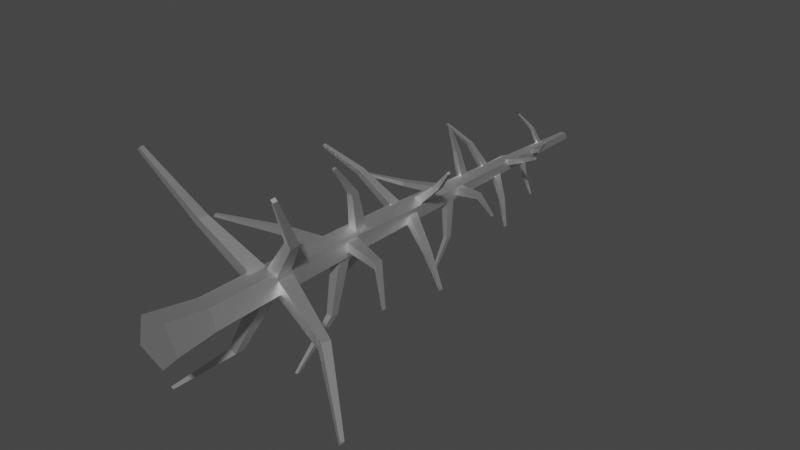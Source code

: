 # Source: deadSpruce1.blend  (saved by Blender 2.91.10; exported with 4.5.12 LTS)
import bpy
from mathutils import Matrix  # noqa: F401  (used for matrix-valued properties, if any)

bpy.ops.wm.read_factory_settings(use_empty=True)
scene = bpy.context.scene
scene.name = 'Scene'

# ---- collections
col_collection = bpy.data.collections.new('Collection'); scene.collection.children.link(col_collection)

# ---- materials (node trees are filled in below, after node groups)
mat_deadsprucetreetrunk = bpy.data.materials.new('DeadSpruceTreeTrunk')
mat_deadsprucetreetrunk.use_transparent_shadow = False
mat_deadsprucetreetrunk.roughness = 0.5528
mat_deadsprucetreetrunk.specular_intensity = 1.0
mat_deadsprucetreetrunk.metallic = 1.0

# ---- material node trees
mat_deadsprucetreetrunk.use_nodes = True; mat_deadsprucetreetrunk.node_tree.nodes.clear()
_N = mat_deadsprucetreetrunk.node_tree.nodes; _L = mat_deadsprucetreetrunk.node_tree.links
n0 = _N.new('ShaderNodeBsdfPrincipled'); n0.name = 'Principled BSDF'; n0.location = (10, 300)
n0.distribution = 'GGX'
n0.subsurface_method = 'BURLEY'
n0.inputs[1].default_value = 1.0
n0.inputs[2].default_value = 0.5528
n0.inputs[3].default_value = 1.45
n0.inputs[13].default_value = 1.0
n0.inputs[27].default_value = (0.0, 0.0, 0.0, 1.0)
n0.inputs[28].default_value = 1.0
n1 = _N.new('ShaderNodeOutputMaterial'); n1.name = 'Material Output'; n1.location = (300, 300)
n2 = _N.new('ShaderNodeNormalMap'); n2.name = 'Normal Map'; n2.location = (-300, -300)
n2.label = 'Normal/Map'
_L.new(n0.outputs[0], n1.inputs[0])
_L.new(n2.outputs[0], n0.inputs[5])
n1.is_active_output = True

# ---- world
world_world = bpy.data.worlds.new('World'); scene.world = world_world
world_world.use_nodes = True; world_world.node_tree.nodes.clear()
_N = world_world.node_tree.nodes; _L = world_world.node_tree.links
n0 = _N.new('ShaderNodeOutputWorld'); n0.name = 'World Output'; n0.location = (300, 300)
n1 = _N.new('ShaderNodeBackground'); n1.name = 'Background'; n1.location = (10, 300)
n1.inputs[0].default_value = (0.05088, 0.05088, 0.05088, 1.0)
_L.new(n1.outputs[0], n0.inputs[0])
n0.is_active_output = True
world_world.color = (0.05088, 0.05088, 0.05088)
world_world.use_sun_shadow = False
world_world.sun_shadow_jitter_overblur = 0.0

# ---- meshes
me_cylinder_003 = bpy.data.meshes.new('Cylinder.003')
me_cylinder_003.from_pydata([(0.6095, -0.04104, -0.1777), (0.4182, 1.078, -0.2114), (0.2953, -0.04104, 0.3142), (0.2523, 1.113, 0.1541), (0.01673, 3.327, -0.4068), (0.3889, 3.327, -0.196), (0.2467, 3.327, 0.145), (-0.2133, 3.327, 0.145), (-0.3554, 3.327, -0.196), (-0.1269, 6.656, -0.3312), (0.2523, 6.656, -0.2791), (0.3059, 6.656, 0.01809), (-0.04011, 6.656, 0.1497), (-0.3076, 6.656, -0.0662), (0.5304, 13.51, -0.1275), (0.4187, 13.51, -0.1958), (0.4815, 13.51, -0.0236), (0.3397, 13.51, -0.02772), (0.3009, 13.51, -0.1342), (-0.3235, 1.301, 0.09426), (-0.3646, -0.04628, 0.2692), (0.1065, -0.04104, -0.5626), (0.002476, 1.031, -0.4508), (-0.4135, 1.281, -0.2559), (-0.5309, -0.03792, -0.3209), (0.1534, 5.173, 0.888), (0.1606, 5.366, 0.9173), (-0.1469, 5.537, -0.1194), (-0.1349, 5.86, -0.07032), (0.3059, 5.173, 0.8653), (0.3131, 5.366, 0.8946), (0.1085, 5.537, -0.1575), (0.1206, 5.86, -0.1084), (0.626, 4.224, 1.688), (0.6292, 4.31, 1.701), (0.694, 4.224, 1.678), (0.6972, 4.31, 1.691), (0.0398, 9.068, 0.6189), (0.0398, 9.211, 0.641), (0.000867, 9.337, -0.1489), (0.000867, 9.578, -0.1118), (0.1552, 9.068, 0.6189), (0.1552, 9.211, 0.641), (0.1941, 9.337, -0.1489), (0.1941, 9.578, -0.1118), (0.2929, 8.546, 1.254), (0.2929, 8.61, 1.264), (0.3443, 8.546, 1.254), (0.3443, 8.61, 1.264), (0.877, 7.301, 0.5991), (0.9017, 7.467, 0.6158), (-0.00719, 7.612, 0.04414), (0.03416, 7.889, 0.07226), (0.9643, 7.301, 0.521), (0.989, 7.467, 0.5378), (0.1391, 7.612, -0.0866), (0.1804, 7.889, -0.05849), (1.547, 6.858, 1.113), (1.558, 6.932, 1.121), (1.585, 6.858, 1.078), (1.596, 6.932, 1.086), (1.008, 10.7, 0.2356), (1.029, 10.82, 0.2433), (0.2451, 10.93, -0.009567), (0.2814, 11.13, 0.003408), (1.048, 10.7, 0.1672), (1.069, 10.82, 0.1749), (0.3126, 10.93, -0.1241), (0.3489, 11.13, -0.1111), (1.602, 10.26, 0.4997), (1.611, 10.32, 0.5031), (1.62, 10.26, 0.4692), (1.629, 10.32, 0.4727), (0.151, 12.28, 0.2933), (0.1468, 12.36, 0.3058), (0.2765, 12.43, -0.1444), (0.2694, 12.57, -0.1234), (0.2161, 12.28, 0.3068), (0.2118, 12.36, 0.3193), (0.3855, 12.43, -0.1218), (0.3784, 12.57, -0.1009), (-0.1099, 12.05, 0.6227), (-0.1118, 12.09, 0.6283), (-0.08089, 12.05, 0.6287), (-0.08279, 12.09, 0.6343), (-1.228, 4.418, -0.02341), (-1.266, 4.611, -0.0178), (0.06426, 4.781, -0.2576), (0.001269, 5.104, -0.2482), (-1.199, 4.418, 0.0955), (-1.236, 4.611, 0.1011), (0.1131, 4.781, -0.0584), (0.0501, 5.104, -0.04901), (-2.254, 3.468, 0.345), (-2.27, 3.554, 0.3475), (-2.241, 3.468, 0.398), (-2.257, 3.554, 0.4005), (-0.8827, 8.312, -0.112), (-0.9112, 8.455, -0.112), (0.1021, 8.582, -0.1423), (0.05444, 8.822, -0.1423), (-0.8827, 8.312, -0.02206), (-0.9112, 8.455, -0.02206), (0.1021, 8.582, 0.008296), (0.05444, 8.822, 0.008296), (-1.697, 7.791, 0.08536), (-1.71, 7.854, 0.08536), (-1.697, 7.791, 0.1254), (-1.71, 7.854, 0.1254), (-0.792, 6.546, 0.6413), (-0.8135, 6.711, 0.6606), (-0.0802, 6.856, -0.048), (-0.1163, 7.133, -0.01576), (-0.6919, 6.546, 0.7094), (-0.7134, 6.711, 0.7287), (0.0875, 6.856, 0.06605), (0.05144, 7.133, 0.09829), (-1.451, 6.103, 1.163), (-1.461, 6.176, 1.172), (-1.407, 6.103, 1.194), (-1.416, 6.176, 1.202), (-0.1771, 9.944, 0.4724), (-0.187, 10.06, 0.4893), (0.1373, 10.17, -0.122), (0.1207, 10.37, -0.09372), (-0.08939, 9.944, 0.5038), (-0.09932, 10.06, 0.5207), (0.2842, 10.17, -0.06934), (0.2676, 10.37, -0.0411), (-0.5159, 9.507, 0.9357), (-0.5203, 9.561, 0.9432), (-0.4768, 9.507, 0.9497), (-0.4812, 9.561, 0.9572), (-0.1973, 11.52, -0.2338), (-0.2133, 11.6, -0.2371), (0.3641, 11.68, -0.136), (0.3373, 11.82, -0.1415), (-0.2145, 11.52, -0.183), (-0.2306, 11.6, -0.1864), (0.3352, 11.68, -0.05097), (0.3083, 11.82, -0.05653), (-0.6198, 11.29, -0.4372), (-0.627, 11.33, -0.4387), (-0.6275, 11.29, -0.4146), (-0.6346, 11.33, -0.4161), (0.9213, 2.526, 0.9898), (0.9521, 2.771, 1.019), (-0.1974, 2.987, 0.006696), (-0.1458, 3.398, 0.05585), (1.074, 2.526, 0.8924), (1.105, 2.771, 0.9217), (0.05832, 2.987, -0.1565), (0.1099, 3.398, -0.1074), (1.421, 1.758, 2.052), (1.435, 1.867, 2.065), (1.489, 1.758, 2.008), (1.503, 1.867, 2.021), (-1.507, 2.359, 0.7319), (-1.526, 2.609, 0.7489), (-0.2157, 2.595, -0.1467), (-0.2473, 3.014, -0.1181), (-1.383, 2.353, 0.8513), (-1.402, 2.603, 0.8684), (-0.007546, 2.584, 0.05338), (-0.03924, 3.003, 0.0819), (-2.293, 1.7, 2.039), (-2.301, 1.812, 2.047), (-2.238, 1.697, 2.092), (-2.246, 1.809, 2.1), (0.3049, 4.418, -1.207), (0.3077, 4.611, -1.237), (0.2618, 4.781, -0.1735), (0.2664, 5.104, -0.2234), (0.15, 4.418, -1.216), (0.1528, 4.611, -1.246), (0.002408, 4.781, -0.1881), (0.007021, 5.104, -0.2379), (0.1128, 3.468, -2.075), (0.1141, 3.554, -2.088), (0.04384, 3.468, -2.079), (0.04507, 3.554, -2.092), (0.4926, 8.312, -0.8605), (0.4999, 8.455, -0.8819), (0.2762, 8.582, -0.1109), (0.2885, 8.822, -0.1468), (0.3811, 8.312, -0.8837), (0.3885, 8.455, -0.9051), (0.08954, 8.582, -0.1497), (0.1018, 8.822, -0.1856), (0.458, 7.791, -1.525), (0.4613, 7.854, -1.534), (0.4084, 7.791, -1.535), (0.4117, 7.854, -1.545), (-0.6532, 6.546, -0.8907), (-0.6715, 6.711, -0.9119), (0.01753, 6.856, -0.1767), (-0.01312, 7.133, -0.2122), (-0.7634, 6.546, -0.8328), (-0.7817, 6.711, -0.854), (-0.1671, 6.856, -0.07983), (-0.1977, 7.133, -0.1153), (-1.13, 6.103, -1.522), (-1.138, 6.176, -1.531), (-1.179, 6.103, -1.496), (-1.187, 6.176, -1.506), (-0.4627, 9.944, -0.545), (-0.481, 10.06, -0.5568), (0.1928, 10.17, -0.1549), (0.1621, 10.37, -0.1747), (-0.5243, 9.944, -0.487), (-0.5426, 10.06, -0.4989), (0.08971, 10.17, -0.05779), (0.059, 10.37, -0.07761), (-0.9495, 9.507, -0.9197), (-0.9576, 9.561, -0.925), (-0.9769, 9.507, -0.8939), (-0.9851, 9.561, -0.8991), (0.537, 11.52, -0.4312), (0.5452, 11.6, -0.4424), (0.2709, 11.68, -0.03354), (0.2848, 11.82, -0.05235), (0.4786, 11.52, -0.4573), (0.4868, 11.6, -0.4685), (0.1731, 11.68, -0.07725), (0.1869, 11.82, -0.09606), (0.898, 11.29, -0.697), (0.9017, 11.33, -0.702), (0.872, 11.29, -0.7086), (0.8757, 11.33, -0.7136), (-0.5829, 2.359, -1.463), (-0.5991, 2.609, -1.482), (0.1729, 2.595, -0.2641), (0.1457, 3.014, -0.2953), (-0.763, 2.353, -1.4), (-0.7792, 2.603, -1.419), (-0.1287, 2.584, -0.1589), (-0.1559, 3.003, -0.1901), (-2.0, 1.7, -2.393), (-2.007, 1.812, -2.401), (-2.08, 1.697, -2.365), (-2.087, 1.809, -2.373), (1.378, 4.647, 0.05589), (1.424, 4.837, 0.05804), (0.06828, 5.095, 0.0223), (0.1448, 5.414, 0.0259), (1.39, 4.646, -0.06486), (1.435, 4.836, -0.06271), (0.08696, 5.094, -0.1799), (0.1635, 5.412, -0.1763), (2.453, 3.627, -0.09386), (2.473, 3.712, -0.0929), (2.458, 3.627, -0.1476), (2.478, 3.711, -0.1467), (1.143, 8.559, 0.1209), (1.176, 8.701, 0.1267), (0.1929, 8.891, -0.04776), (0.2482, 9.128, -0.03818), (1.172, 8.557, 0.03404), (1.205, 8.699, 0.03976), (0.2426, 8.887, -0.1933), (0.298, 9.124, -0.1837), (1.973, 7.984, 0.094), (1.988, 8.047, 0.09654), (1.987, 7.983, 0.05529), (2.001, 8.046, 0.05784), (1.072, 6.784, -0.5182), (1.102, 6.947, -0.5367), (0.1635, 7.163, -0.004095), (0.2149, 7.436, -0.03497), (0.9975, 6.781, -0.6041), (1.028, 6.944, -0.6225), (0.03912, 7.157, -0.1479), (0.09057, 7.43, -0.1788), (1.871, 6.287, -0.878), (1.885, 6.36, -0.8863), (1.838, 6.286, -0.9163), (1.852, 6.358, -0.9245), (0.7412, 10.2, -0.5048), (0.7586, 10.32, -0.5223), (0.2454, 10.48, -0.0005455), (0.2744, 10.68, -0.02988), (0.6669, 10.2, -0.5528), (0.6842, 10.32, -0.5703), (0.1208, 10.48, -0.0809), (0.1498, 10.68, -0.1102), (1.214, 9.726, -0.8719), (1.221, 9.779, -0.8797), (1.18, 9.726, -0.8933), (1.188, 9.779, -0.9011), (0.711, 11.81, 0.09157), (0.7287, 11.89, 0.098), (0.2078, 12.0, -0.1158), (0.2374, 12.14, -0.1051), (0.7445, 11.81, 0.04602), (0.7621, 11.89, 0.05245), (0.2638, 12.0, -0.1921), (0.2934, 12.13, -0.1814), (1.043, 11.56, 0.3731), (1.051, 11.6, 0.3759), (1.058, 11.56, 0.3528), (1.066, 11.6, 0.3556), (1.79, 2.554, -0.5536), (1.823, 2.802, -0.5699), (0.2621, 2.899, 0.03135), (0.3165, 3.315, 0.004086), (1.709, 2.546, -0.6939), (1.742, 2.794, -0.7102), (0.1268, 2.887, -0.2036), (0.1812, 3.303, -0.2309), (2.958, 1.785, -1.648), (2.972, 1.895, -1.655), (2.922, 1.781, -1.711), (2.936, 1.892, -1.718)], [], [(21, 22, 1, 0), (2, 3, 19, 20), (19, 3, 6, 7), (21, 0, 2, 20, 24), (4, 8, 13, 9), (23, 19, 7, 8), (3, 1, 5, 6), (22, 23, 8, 4), (1, 22, 4, 5), (13, 12, 17, 18), (7, 6, 11, 12), (5, 4, 9, 10), (8, 7, 12, 13), (6, 5, 10, 11), (14, 15, 18, 17, 16), (11, 10, 14, 16), (9, 13, 18, 15), (12, 11, 16, 17), (10, 9, 15, 14), (0, 1, 3, 2), (19, 23, 24, 20), (22, 21, 24, 23), (25, 26, 28, 27), (27, 28, 32, 31), (31, 32, 30, 29), (30, 26, 34, 36), (27, 31, 29, 25), (32, 28, 26, 30), (35, 36, 34, 33), (29, 30, 36, 35), (26, 25, 33, 34), (25, 29, 35, 33), (37, 38, 40, 39), (39, 40, 44, 43), (43, 44, 42, 41), (42, 38, 46, 48), (39, 43, 41, 37), (44, 40, 38, 42), (47, 48, 46, 45), (41, 42, 48, 47), (38, 37, 45, 46), (37, 41, 47, 45), (49, 50, 52, 51), (51, 52, 56, 55), (55, 56, 54, 53), (54, 50, 58, 60), (51, 55, 53, 49), (56, 52, 50, 54), (59, 60, 58, 57), (53, 54, 60, 59), (50, 49, 57, 58), (49, 53, 59, 57), (61, 62, 64, 63), (63, 64, 68, 67), (67, 68, 66, 65), (66, 62, 70, 72), (63, 67, 65, 61), (68, 64, 62, 66), (71, 72, 70, 69), (65, 66, 72, 71), (62, 61, 69, 70), (61, 65, 71, 69), (73, 74, 76, 75), (75, 76, 80, 79), (79, 80, 78, 77), (78, 74, 82, 84), (75, 79, 77, 73), (80, 76, 74, 78), (83, 84, 82, 81), (77, 78, 84, 83), (74, 73, 81, 82), (73, 77, 83, 81), (85, 86, 88, 87), (87, 88, 92, 91), (91, 92, 90, 89), (90, 86, 94, 96), (87, 91, 89, 85), (92, 88, 86, 90), (95, 96, 94, 93), (89, 90, 96, 95), (86, 85, 93, 94), (85, 89, 95, 93), (97, 98, 100, 99), (99, 100, 104, 103), (103, 104, 102, 101), (102, 98, 106, 108), (99, 103, 101, 97), (104, 100, 98, 102), (107, 108, 106, 105), (101, 102, 108, 107), (98, 97, 105, 106), (97, 101, 107, 105), (109, 110, 112, 111), (111, 112, 116, 115), (115, 116, 114, 113), (114, 110, 118, 120), (111, 115, 113, 109), (116, 112, 110, 114), (119, 120, 118, 117), (113, 114, 120, 119), (110, 109, 117, 118), (109, 113, 119, 117), (121, 122, 124, 123), (123, 124, 128, 127), (127, 128, 126, 125), (126, 122, 130, 132), (123, 127, 125, 121), (128, 124, 122, 126), (131, 132, 130, 129), (125, 126, 132, 131), (122, 121, 129, 130), (121, 125, 131, 129), (133, 134, 136, 135), (135, 136, 140, 139), (139, 140, 138, 137), (138, 134, 142, 144), (135, 139, 137, 133), (140, 136, 134, 138), (143, 144, 142, 141), (137, 138, 144, 143), (134, 133, 141, 142), (133, 137, 143, 141), (145, 146, 148, 147), (147, 148, 152, 151), (151, 152, 150, 149), (150, 146, 154, 156), (147, 151, 149, 145), (152, 148, 146, 150), (155, 156, 154, 153), (149, 150, 156, 155), (146, 145, 153, 154), (145, 149, 155, 153), (157, 158, 160, 159), (159, 160, 164, 163), (163, 164, 162, 161), (162, 158, 166, 168), (159, 163, 161, 157), (164, 160, 158, 162), (167, 168, 166, 165), (161, 162, 168, 167), (158, 157, 165, 166), (157, 161, 167, 165), (169, 170, 172, 171), (171, 172, 176, 175), (175, 176, 174, 173), (174, 170, 178, 180), (171, 175, 173, 169), (176, 172, 170, 174), (179, 180, 178, 177), (173, 174, 180, 179), (170, 169, 177, 178), (169, 173, 179, 177), (181, 182, 184, 183), (183, 184, 188, 187), (187, 188, 186, 185), (186, 182, 190, 192), (183, 187, 185, 181), (188, 184, 182, 186), (191, 192, 190, 189), (185, 186, 192, 191), (182, 181, 189, 190), (181, 185, 191, 189), (193, 194, 196, 195), (195, 196, 200, 199), (199, 200, 198, 197), (198, 194, 202, 204), (195, 199, 197, 193), (200, 196, 194, 198), (203, 204, 202, 201), (197, 198, 204, 203), (194, 193, 201, 202), (193, 197, 203, 201), (205, 206, 208, 207), (207, 208, 212, 211), (211, 212, 210, 209), (210, 206, 214, 216), (207, 211, 209, 205), (212, 208, 206, 210), (215, 216, 214, 213), (209, 210, 216, 215), (206, 205, 213, 214), (205, 209, 215, 213), (217, 218, 220, 219), (219, 220, 224, 223), (223, 224, 222, 221), (222, 218, 226, 228), (219, 223, 221, 217), (224, 220, 218, 222), (227, 228, 226, 225), (221, 222, 228, 227), (218, 217, 225, 226), (217, 221, 227, 225), (229, 230, 232, 231), (231, 232, 236, 235), (235, 236, 234, 233), (234, 230, 238, 240), (231, 235, 233, 229), (236, 232, 230, 234), (239, 240, 238, 237), (233, 234, 240, 239), (230, 229, 237, 238), (229, 233, 239, 237), (241, 242, 244, 243), (243, 244, 248, 247), (247, 248, 246, 245), (246, 242, 250, 252), (243, 247, 245, 241), (248, 244, 242, 246), (251, 252, 250, 249), (245, 246, 252, 251), (242, 241, 249, 250), (241, 245, 251, 249), (253, 254, 256, 255), (255, 256, 260, 259), (259, 260, 258, 257), (258, 254, 262, 264), (255, 259, 257, 253), (260, 256, 254, 258), (263, 264, 262, 261), (257, 258, 264, 263), (254, 253, 261, 262), (253, 257, 263, 261), (265, 266, 268, 267), (267, 268, 272, 271), (271, 272, 270, 269), (270, 266, 274, 276), (267, 271, 269, 265), (272, 268, 266, 270), (275, 276, 274, 273), (269, 270, 276, 275), (266, 265, 273, 274), (265, 269, 275, 273), (277, 278, 280, 279), (279, 280, 284, 283), (283, 284, 282, 281), (282, 278, 286, 288), (279, 283, 281, 277), (284, 280, 278, 282), (287, 288, 286, 285), (281, 282, 288, 287), (278, 277, 285, 286), (277, 281, 287, 285), (289, 290, 292, 291), (291, 292, 296, 295), (295, 296, 294, 293), (294, 290, 298, 300), (291, 295, 293, 289), (296, 292, 290, 294), (299, 300, 298, 297), (293, 294, 300, 299), (290, 289, 297, 298), (289, 293, 299, 297), (301, 302, 304, 303), (303, 304, 308, 307), (307, 308, 306, 305), (306, 302, 310, 312), (303, 307, 305, 301), (308, 304, 302, 306), (311, 312, 310, 309), (305, 306, 312, 311), (302, 301, 309, 310), (301, 305, 311, 309)])
me_cylinder_003.polygons.foreach_set('use_smooth', [True] * 262)
_k = set([(0, 1), (0, 2), (0, 21), (1, 3), (1, 5), (1, 22), (2, 3), (2, 20), (3, 6), (3, 19), (4, 5), (4, 8), (4, 9), (4, 22), (5, 6), (5, 10), (6, 7), (6, 11), (7, 8), (7, 12), (7, 19), (8, 13), (8, 23), (9, 10), (9, 13), (9, 15), (10, 11), (10, 14), (11, 12), (11, 16), (12, 13), (12, 17), (13, 18), (14, 15), (14, 16), (15, 18), (16, 17), (17, 18), (19, 20), (19, 23), (20, 24), (21, 22), (21, 24), (22, 23), (23, 24), (25, 26), (25, 27), (25, 29), (25, 33), (26, 28), (26, 30), (26, 34), (27, 28), (27, 31), (28, 32), (29, 30), (29, 31), (29, 35), (30, 32), (30, 36), (31, 32), (33, 34), (33, 35), (34, 36), (35, 36), (37, 38), (37, 39), (37, 41), (37, 45), (38, 40), (38, 42), (38, 46), (39, 40), (39, 43), (40, 44), (41, 42), (41, 43), (41, 47), (42, 44), (42, 48), (43, 44), (45, 46), (45, 47), (46, 48), (47, 48), (49, 50), (49, 51), (49, 53), (49, 57), (50, 52), (50, 54), (50, 58), (51, 52), (51, 55), (52, 56), (53, 54), (53, 55), (53, 59), (54, 56), (54, 60), (55, 56), (57, 58), (57, 59), (58, 60), (59, 60), (61, 62), (61, 63), (61, 65), (61, 69), (62, 64), (62, 66), (62, 70), (63, 64), (63, 67), (64, 68), (65, 66), (65, 67), (65, 71), (66, 68), (66, 72), (67, 68), (69, 70), (69, 71), (70, 72), (71, 72), (73, 74), (73, 75), (73, 77), (73, 81), (74, 76), (74, 78), (74, 82), (75, 76), (75, 79), (76, 80), (77, 78), (77, 79), (77, 83), (78, 80), (78, 84), (79, 80), (81, 82), (81, 83), (82, 84), (83, 84), (85, 86), (85, 87), (85, 89), (85, 93), (86, 88), (86, 90), (86, 94), (87, 88), (87, 91), (88, 92), (89, 90), (89, 91), (89, 95), (90, 92), (90, 96), (91, 92), (93, 94), (93, 95), (94, 96), (95, 96), (97, 98), (97, 99), (97, 101), (97, 105), (98, 100), (98, 102), (98, 106), (99, 100), (99, 103), (100, 104), (101, 102), (101, 103), (101, 107), (102, 104), (102, 108), (103, 104), (105, 106), (105, 107), (106, 108), (107, 108), (109, 110), (109, 111), (109, 113), (109, 117), (110, 112), (110, 114), (110, 118), (111, 112), (111, 115), (112, 116), (113, 114), (113, 115), (113, 119), (114, 116), (114, 120), (115, 116), (117, 118), (117, 119), (118, 120), (119, 120), (121, 122), (121, 123), (121, 125), (121, 129), (122, 124), (122, 126), (122, 130), (123, 124), (123, 127), (124, 128), (125, 126), (125, 127), (125, 131), (126, 128), (126, 132), (127, 128), (129, 130), (129, 131), (130, 132), (131, 132), (133, 134), (133, 135), (133, 137), (133, 141), (134, 136), (134, 138), (134, 142), (135, 136), (135, 139), (136, 140), (137, 138), (137, 139), (137, 143), (138, 140), (138, 144), (139, 140), (141, 142), (141, 143), (142, 144), (143, 144), (145, 146), (145, 147), (145, 149), (145, 153), (146, 148), (146, 150), (146, 154), (147, 148), (147, 151), (148, 152), (149, 150), (149, 151), (149, 155), (150, 152), (150, 156), (151, 152), (153, 154), (153, 155), (154, 156), (155, 156), (157, 158), (157, 159), (157, 161), (157, 165), (158, 160), (158, 162), (158, 166), (159, 160), (159, 163), (160, 164), (161, 162), (161, 163), (161, 167), (162, 164), (162, 168), (163, 164), (165, 166), (165, 167), (166, 168), (167, 168), (169, 170), (169, 171), (169, 173), (169, 177), (170, 172), (170, 174), (170, 178), (171, 172), (171, 175), (172, 176), (173, 174), (173, 175), (173, 179), (174, 176), (174, 180), (175, 176), (177, 178), (177, 179), (178, 180), (179, 180), (181, 182), (181, 183), (181, 185), (181, 189), (182, 184), (182, 186), (182, 190), (183, 184), (183, 187), (184, 188), (185, 186), (185, 187), (185, 191), (186, 188), (186, 192), (187, 188), (189, 190), (189, 191), (190, 192), (191, 192), (193, 194), (193, 195), (193, 197), (193, 201), (194, 196), (194, 198), (194, 202), (195, 196), (195, 199), (196, 200), (197, 198), (197, 199), (197, 203), (198, 200), (198, 204), (199, 200), (201, 202), (201, 203), (202, 204), (203, 204), (205, 206), (205, 207), (205, 209), (205, 213), (206, 208), (206, 210), (206, 214), (207, 208), (207, 211), (208, 212), (209, 210), (209, 211), (209, 215), (210, 212), (210, 216), (211, 212), (213, 214), (213, 215), (214, 216), (215, 216), (217, 218), (217, 219), (217, 221), (217, 225), (218, 220), (218, 222), (218, 226), (219, 220), (219, 223), (220, 224), (221, 222), (221, 223), (221, 227), (222, 224), (222, 228), (223, 224), (225, 226), (225, 227), (226, 228), (227, 228), (229, 230), (229, 231), (229, 233), (229, 237), (230, 232), (230, 234), (230, 238), (231, 232), (231, 235), (232, 236), (233, 234), (233, 235), (233, 239), (234, 236), (234, 240), (235, 236), (237, 238), (237, 239), (238, 240), (239, 240), (241, 242), (241, 243), (241, 245), (241, 249), (242, 244), (242, 246), (242, 250), (243, 244), (243, 247), (244, 248), (245, 246), (245, 247), (245, 251), (246, 248), (246, 252), (247, 248), (249, 250), (249, 251), (250, 252), (251, 252), (253, 254), (253, 255), (253, 257), (253, 261), (254, 256), (254, 258), (254, 262), (255, 256), (255, 259), (256, 260), (257, 258), (257, 259), (257, 263), (258, 260), (258, 264), (259, 260), (261, 262), (261, 263), (262, 264), (263, 264), (265, 266), (265, 267), (265, 269), (265, 273), (266, 268), (266, 270), (266, 274), (267, 268), (267, 271), (268, 272), (269, 270), (269, 271), (269, 275), (270, 272), (270, 276), (271, 272), (273, 274), (273, 275), (274, 276), (275, 276), (277, 278), (277, 279), (277, 281), (277, 285), (278, 280), (278, 282), (278, 286), (279, 280), (279, 283), (280, 284), (281, 282), (281, 283), (281, 287), (282, 284), (282, 288), (283, 284), (285, 286), (285, 287), (286, 288), (287, 288), (289, 290), (289, 291), (289, 293), (289, 297), (290, 292), (290, 294), (290, 298), (291, 292), (291, 295), (292, 296), (293, 294), (293, 295), (293, 299), (294, 296), (294, 300), (295, 296), (297, 298), (297, 299), (298, 300), (299, 300), (301, 302), (301, 303), (301, 305), (301, 309), (302, 304), (302, 306), (302, 310), (303, 304), (303, 307), (304, 308), (305, 306), (305, 307), (305, 311), (306, 308), (306, 312), (307, 308), (309, 310), (309, 311), (310, 312), (311, 312)])
me_cylinder_003.attributes.new('sharp_edge', 'BOOLEAN', 'EDGE').data.foreach_set('value', [ (min(e.vertices), max(e.vertices)) in _k for e in me_cylinder_003.edges])
me_cylinder_003.materials.append(mat_deadsprucetreetrunk)
me_cylinder_003.use_remesh_fix_poles = True
me_cylinder_003.use_remesh_preserve_attributes = False
me_cylinder_003.use_mirror_vertex_groups = False
me_cylinder_003.update()
me_cylinder_003.normals_split_custom_set([tuple(v) for v in zip(*[iter([0.5554, 0.1043, -0.825, 0.5554, 0.1043, -0.825, 0.5554, 0.1043, -0.825, 0.5554, 0.1043, -0.825, -0.06427, 0.1324, 0.9891, -0.06427, 0.1324, 0.9891, -0.06427, 0.1324, 0.9891, -0.06427, 0.1324, 0.9891, -0.05913, -0.008366, 0.9982, -0.05913, -0.008366, 0.9982, -0.05913, -0.008366, 0.9982, -0.05913, -0.008366, 0.9982, 0.0005449, -1.0, -0.004285, 0.0005449, -1.0, -0.004285, 0.0005449, -1.0, -0.004285, 0.0005449, -1.0, -0.004285, 0.0005449, -1.0, -0.004285, -0.6523, 0.014, -0.7579, -0.6523, 0.014, -0.7579, -0.6523, 0.014, -0.7579, -0.6523, 0.014, -0.7579, -0.9478, 0.03056, 0.3175, -0.9478, 0.03056, 0.3175, -0.9478, 0.03056, 0.3175, -0.9478, 0.03056, 0.3175, 0.9168, 0.006619, 0.3994, 0.9168, 0.006619, 0.3994, 0.9168, 0.006619, 0.3994, 0.9168, 0.006619, 0.3994, -0.4502, 0.02885, -0.8924, -0.4502, 0.02885, -0.8924, -0.4502, 0.02885, -0.8924, -0.4502, 0.02885, -0.8924, 0.4955, 0.01298, -0.8685, 0.4955, 0.01298, -0.8685, 0.4955, 0.01298, -0.8685, 0.4955, 0.01298, -0.8685, -0.7234, 0.06444, 0.6874, -0.7234, 0.06444, 0.6874, -0.7234, 0.06444, 0.6874, -0.7234, 0.06444, 0.6874, 0.1611, 0.0125, 0.9869, 0.1611, 0.0125, 0.9869, 0.1611, 0.0125, 0.9869, 0.1611, 0.0125, 0.9869, 0.3302, 0.01283, -0.9438, 0.3302, 0.01283, -0.9438, 0.3302, 0.01283, -0.9438, 0.3302, 0.01283, -0.9438, -0.8055, 0.01477, 0.5924, -0.8055, 0.01477, 0.5924, -0.8055, 0.01477, 0.5924, -0.8055, 0.01477, 0.5924, 0.9904, 0.01584, 0.1374, 0.9904, 0.01584, 0.1374, 0.9904, 0.01584, 0.1374, 0.9904, 0.01584, 0.1374, 0.0, 1.0, -4.412e-06, 0.0, 1.0, -4.412e-06, 0.0, 1.0, -4.412e-06, 0.0, 1.0, -4.412e-06, 0.0, 1.0, -4.412e-06, 0.9994, -0.03297, -0.01188, 0.9994, -0.03297, -0.01188, 0.9994, -0.03297, -0.01188, 0.9994, -0.03297, -0.01188, -0.7366, 0.06531, -0.6732, -0.7366, 0.06531, -0.6732, -0.7366, 0.06531, -0.6732, -0.7366, 0.06531, -0.6732, 0.2528, 0.005219, 0.9675, 0.2528, 0.005219, 0.9675, 0.2528, 0.005219, 0.9675, 0.2528, 0.005219, 0.9675, 0.2383, 0.006019, -0.9712, 0.2383, 0.006019, -0.9712, 0.2383, 0.006019, -0.9712, 0.2383, 0.006019, -0.9712, 0.8674, 0.1303, 0.4803, 0.8674, 0.1303, 0.4803, 0.8674, 0.1303, 0.4803, 0.8674, 0.1303, 0.4803, -0.9628, 0.06799, 0.2616, -0.9628, 0.06799, 0.2616, -0.9628, 0.06799, 0.2616, -0.9628, 0.06799, 0.2616, -0.3674, 0.07061, -0.9274, -0.3674, 0.07061, -0.9274, -0.3674, 0.07061, -0.9274, -0.3674, 0.07061, -0.9274, -0.959, -0.007313, 0.2833, -0.959, -0.007313, 0.2833, -0.959, -0.007313, 0.2833, -0.959, -0.007313, 0.2833, -0.1456, 0.1539, -0.9773, -0.1456, 0.1539, -0.9773, -0.1456, 0.1539, -0.9773, -0.1456, 0.1539, -0.9773, 0.9814, -0.007377, -0.192, 0.9814, -0.007377, -0.192, 0.9814, -0.007377, -0.192, 0.9814, -0.007377, -0.192, 0.1152, 0.6241, 0.7728, 0.1152, 0.6241, 0.7728, 0.1152, 0.6241, 0.7728, 0.1152, 0.6241, 0.7728, -0.04857, -0.9441, -0.3259, -0.04857, -0.9441, -0.3259, -0.04857, -0.9441, -0.3259, -0.04857, -0.9441, -0.3259, 0.06417, 0.9002, 0.4306, 0.06417, 0.9002, 0.4306, 0.06417, 0.9002, 0.4306, 0.06417, 0.9002, 0.4306, 0.1456, -0.1539, 0.9773, 0.1456, -0.1539, 0.9773, 0.1456, -0.1539, 0.9773, 0.1456, -0.1539, 0.9773, 0.9141, 0.02741, -0.4046, 0.9141, 0.02741, -0.4046, 0.9141, 0.02741, -0.4046, 0.9141, 0.02741, -0.4046, -0.8799, -0.03916, 0.4735, -0.8799, -0.03916, 0.4735, -0.8799, -0.03916, 0.4735, -0.8799, -0.03916, 0.4735, -0.1092, -0.6716, -0.7328, -0.1092, -0.6716, -0.7328, -0.1092, -0.6716, -0.7328, -0.1092, -0.6716, -0.7328, -0.9988, -0.007428, 0.04804, -0.9988, -0.007428, 0.04804, -0.9988, -0.007428, 0.04804, -0.9988, -0.007428, 0.04804, 0.0, 0.1528, -0.9883, 0.0, 0.1528, -0.9883, 0.0, 0.1528, -0.9883, 0.0, 0.1528, -0.9883, 0.9988, -0.007428, 0.04804, 0.9988, -0.007428, 0.04804, 0.9988, -0.007428, 0.04804, 0.9988, -0.007428, 0.04804, 0.0, 0.7196, 0.6944, 0.0, 0.7196, 0.6944, 0.0, 0.7196, 0.6944, 0.0, 0.7196, 0.6944, 0.0, -0.9434, -0.3316, 0.0, -0.9434, -0.3316, 0.0, -0.9434, -0.3316, 0.0, -0.9434, -0.3316, 0.0, 0.899, 0.4378, 0.0, 0.899, 0.4378, 0.0, 0.899, 0.4378, 0.0, 0.899, 0.4378, 0.0, -0.1528, 0.9883, 0.0, -0.1528, 0.9883, 0.0, -0.1528, 0.9883, 0.0, -0.1528, 0.9883, 0.966, 0.03949, -0.2554, 0.966, 0.03949, -0.2554, 0.966, 0.03949, -0.2554, 0.966, 0.03949, -0.2554, -0.9415, -0.05151, 0.3331, -0.9415, -0.05151, 0.3331, -0.9415, -0.05151, 0.3331, -0.9415, -0.05151, 0.3331, 0.0, -0.7729, -0.6345, 0.0, -0.7729, -0.6345, 0.0, -0.7729, -0.6345, 0.0, -0.7729, -0.6345, -0.5332, -0.006302, 0.846, -0.5332, -0.006302, 0.846, -0.5332, -0.006302, 0.846, -0.5332, -0.006302, 0.846, -0.6564, 0.1728, -0.7344, -0.6564, 0.1728, -0.7344, -0.6564, 0.1728, -0.7344, -0.6564, 0.1728, -0.7344, 0.5913, -0.006414, -0.8064, 0.5913, -0.006414, -0.8064, 0.5913, -0.006414, -0.8064, 0.5913, -0.006414, -0.8064, 0.366, 0.8356, 0.4095, 0.366, 0.8356, 0.4095, 0.366, 0.8356, 0.4095, 0.366, 0.8356, 0.4095, -0.1972, -0.9552, -0.2207, -0.1972, -0.9552, -0.2207, -0.1972, -0.9552, -0.2207, -0.1972, -0.9552, -0.2207, 0.2629, 0.9189, 0.2942, 0.2629, 0.9189, 0.2942, 0.2629, 0.9189, 0.2942, 0.2629, 0.9189, 0.2942, 0.6564, -0.1728, 0.7344, 0.6564, -0.1728, 0.7344, 0.6564, -0.1728, 0.7344, 0.6564, -0.1728, 0.7344, 0.6589, -0.02206, -0.7519, 0.6589, -0.02206, -0.7519, 0.6589, -0.02206, -0.7519, 0.6589, -0.02206, -0.7519, -0.605, 0.009492, 0.7962, -0.605, 0.009492, 0.7962, -0.605, 0.009492, 0.7962, -0.605, 0.009492, 0.7962, -0.314, -0.8821, -0.3513, -0.314, -0.8821, -0.3513, -0.314, -0.8821, -0.3513, -0.314, -0.8821, -0.3513, -0.3077, -0.005969, 0.9515, -0.3077, -0.005969, 0.9515, -0.3077, -0.005969, 0.9515, -0.3077, -0.005969, 0.9515, -0.8467, 0.1848, -0.499, -0.8467, 0.1848, -0.499, -0.8467, 0.1848, -0.499, -0.8467, 0.1848, -0.499, 0.3667, -0.006039, -0.9303, 0.3667, -0.006039, -0.9303, 0.3667, -0.006039, -0.9303, 0.3667, -0.006039, -0.9303, 0.5355, 0.7834, 0.3156, 0.5355, 0.7834, 0.3156, 0.5355, 0.7834, 0.3156, 0.5355, 0.7834, 0.3156, -0.2392, -0.9607, -0.141, -0.2392, -0.9607, -0.141, -0.2392, -0.9607, -0.141, -0.2392, -0.9607, -0.141, 0.3203, 0.9283, 0.1887, 0.3203, 0.9283, 0.1887, 0.3203, 0.9283, 0.1887, 0.3203, 0.9283, 0.1887, 0.8467, -0.1848, 0.499, 0.8467, -0.1848, 0.499, 0.8467, -0.1848, 0.499, 0.8467, -0.1848, 0.499, 0.4525, -0.024, -0.8914, 0.4525, -0.024, -0.8914, 0.4525, -0.024, -0.8914, 0.4525, -0.024, -0.8914, -0.3984, 0.01259, 0.9171, -0.3984, 0.01259, 0.9171, -0.3984, 0.01259, 0.9171, -0.3984, 0.01259, 0.9171, -0.482, -0.8288, -0.2841, -0.482, -0.8288, -0.2841, -0.482, -0.8288, -0.2841, -0.482, -0.8288, -0.2841, -0.9605, -0.007318, -0.278, -0.9605, -0.007318, -0.278, -0.9605, -0.007318, -0.278, -0.9605, -0.007318, -0.278, 0.2002, 0.1548, -0.9675, 0.2002, 0.1548, -0.9675, 0.2002, 0.1548, -0.9675, 0.2002, 0.1548, -0.9675, 0.9309, -0.007234, 0.3653, 0.9309, -0.007234, 0.3653, 0.9309, -0.007234, 0.3653, 0.9309, -0.007234, 0.3653, -0.1204, 0.8043, 0.5819, -0.1204, 0.8043, 0.5819, -0.1204, 0.8043, 0.5819, -0.1204, 0.8043, 0.5819, 0.0664, -0.9448, -0.3209, 0.0664, -0.9448, -0.3209, 0.0664, -0.9448, -0.3209, 0.0664, -0.9448, -0.3209, -0.08778, 0.9013, 0.4242, -0.08778, 0.9013, 0.4242, -0.08778, 0.9013, 0.4242, -0.08778, 0.9013, 0.4242, -0.2002, -0.1548, 0.9675, -0.2002, -0.1548, 0.9675, -0.2002, -0.1548, 0.9675, -0.2002, -0.1548, 0.9675, 0.7541, -0.05938, 0.654, 0.7541, -0.05938, 0.654, 0.7541, -0.05938, 0.654, 0.7541, -0.05938, 0.654, -0.799, 0.04892, -0.5993, -0.799, 0.04892, -0.5993, -0.799, 0.04892, -0.5993, -0.799, 0.04892, -0.5993, 0.1044, -0.8572, -0.5043, 0.1044, -0.8572, -0.5043, 0.1044, -0.8572, -0.5043, 0.1044, -0.8572, -0.5043, -0.1767, -0.005852, -0.9842, -0.1767, -0.005852, -0.9842, -0.1767, -0.005852, -0.9842, -0.1767, -0.005852, -0.9842, 0.9531, 0.1925, -0.2337, 0.9531, 0.1925, -0.2337, 0.9531, 0.1925, -0.2337, 0.9531, 0.1925, -0.2337, 0.1181, -0.00582, 0.993, 0.1181, -0.00582, 0.993, 0.1181, -0.00582, 0.993, 0.1181, -0.00582, 0.993, -0.6847, 0.7093, 0.1679, -0.6847, 0.7093, 0.1679, -0.6847, 0.7093, 0.1679, -0.6847, 0.7093, 0.1679, 0.2594, -0.9637, -0.06359, 0.2594, -0.9637, -0.06359, 0.2594, -0.9637, -0.06359, 0.2594, -0.9637, -0.06359, -0.3481, 0.9335, 0.08536, -0.3481, 0.9335, 0.08536, -0.3481, 0.9335, 0.08536, -0.3481, 0.9335, 0.08536, -0.9531, -0.1925, 0.2337, -0.9531, -0.1925, 0.2337, -0.9531, -0.1925, 0.2337, -0.9531, -0.1925, 0.2337, 0.2597, 0.02257, 0.9654, 0.2597, 0.02257, 0.9654, 0.2597, 0.02257, 0.9654, 0.2597, 0.02257, 0.9654, -0.3107, -0.03296, -0.9499, -0.3107, -0.03296, -0.9499, -0.3107, -0.03296, -0.9499, -0.3107, -0.03296, -0.9499, 0.6399, -0.7522, -0.1569, 0.6399, -0.7522, -0.1569, 0.6399, -0.7522, -0.1569, 0.6399, -0.7522, -0.1569, -0.02922, -0.005795, -0.9996, -0.02922, -0.005795, -0.9996, -0.02922, -0.005795, -0.9996, -0.02922, -0.005795, -0.9996, 0.9809, 0.1946, 0.0, 0.9809, 0.1946, 0.0, 0.9809, 0.1946, 0.0, 0.9809, 0.1946, 0.0, -0.02922, -0.005795, 0.9996, -0.02922, -0.005795, 0.9996, -0.02922, -0.005795, 0.9996, -0.02922, -0.005795, 0.9996, -0.6012, 0.7991, 0.0, -0.6012, 0.7991, 0.0, -0.6012, 0.7991, 0.0, -0.6012, 0.7991, 0.0, 0.2643, -0.9645, 7.764e-06, 0.2643, -0.9645, 7.764e-06, 0.2643, -0.9645, 7.764e-06, 0.2643, -0.9645, 7.764e-06, -0.355, 0.9349, 0.0, -0.355, 0.9349, 0.0, -0.355, 0.9349, 0.0, -0.355, 0.9349, 0.0, -0.9809, -0.1945, 0.0, -0.9809, -0.1945, 0.0, -0.9809, -0.1945, 0.0, -0.9809, -0.1945, 0.0, 0.1586, 0.03145, 0.9868, 0.1586, 0.03145, 0.9868, 0.1586, 0.03145, 0.9868, 0.1586, 0.03145, 0.9868, -0.2101, -0.04166, -0.9768, -0.2101, -0.04166, -0.9768, -0.2101, -0.04166, -0.9768, -0.2101, -0.04166, -0.9768, 0.5391, -0.8422, 7.587e-06, 0.5391, -0.8422, 7.587e-06, 0.5391, -0.8422, 7.587e-06, 0.5391, -0.8422, 7.587e-06, -0.6942, -0.006633, -0.7198, -0.6942, -0.006633, -0.7198, -0.6942, -0.006633, -0.7198, -0.6942, -0.006633, -0.7198, 0.5544, 0.1673, -0.8153, 0.5544, 0.1673, -0.8153, 0.5544, 0.1673, -0.8153, 0.5544, 0.1673, -0.8153, 0.6382, -0.006511, 0.7699, 0.6382, -0.006511, 0.7699, 0.6382, -0.006511, 0.7699, 0.6382, -0.006511, 0.7699, -0.316, 0.8271, 0.4647, -0.316, 0.8271, 0.4647, -0.316, 0.8271, 0.4647, -0.316, 0.8271, 0.4647, 0.1715, -0.9523, -0.2522, 0.1715, -0.9523, -0.2522, 0.1715, -0.9523, -0.2522, 0.1715, -0.9523, -0.2522, -0.2281, 0.914, 0.3354, -0.2281, 0.914, 0.3354, -0.2281, 0.914, 0.3354, -0.2281, 0.914, 0.3354, -0.5544, -0.1673, 0.8153, -0.5544, -0.1673, 0.8153, -0.5544, -0.1673, 0.8153, -0.5544, -0.1673, 0.8153, 0.5698, -0.02144, 0.8215, 0.5698, -0.02144, 0.8215, 0.5698, -0.02144, 0.8215, 0.5698, -0.02144, 0.8215, -0.6246, 0.009552, -0.7809, -0.6246, 0.009552, -0.7809, -0.6246, 0.009552, -0.7809, -0.6246, 0.009552, -0.7809, 0.2718, -0.8754, -0.3997, 0.2718, -0.8754, -0.3997, 0.2718, -0.8754, -0.3997, 0.2718, -0.8754, -0.3997, -0.8828, -0.007103, -0.4697, -0.8828, -0.007103, -0.4697, -0.8828, -0.007103, -0.4697, -0.8828, -0.007103, -0.4697, 0.333, 0.1582, -0.9296, 0.333, 0.1582, -0.9296, 0.333, 0.1582, -0.9296, 0.333, 0.1582, -0.9296, 0.839, -0.006987, 0.5441, 0.839, -0.006987, 0.5441, 0.839, -0.006987, 0.5441, 0.839, -0.006987, 0.5441, -0.2298, 0.7318, 0.6416, -0.2298, 0.7318, 0.6416, -0.2298, 0.7318, 0.6416, -0.2298, 0.7318, 0.6416, 0.1083, -0.947, -0.3024, 0.1083, -0.947, -0.3024, 0.1083, -0.947, -0.3024, 0.1083, -0.947, -0.3024, -0.1435, 0.905, 0.4005, -0.1435, 0.905, 0.4005, -0.1435, 0.905, 0.4005, -0.1435, 0.905, 0.4005, -0.333, -0.1582, 0.9296, -0.333, -0.1582, 0.9296, -0.333, -0.1582, 0.9296, -0.333, -0.1582, 0.9296, 0.7673, -0.0265, 0.6408, 0.7673, -0.0265, 0.6408, 0.7673, -0.0265, 0.6408, 0.7673, -0.0265, 0.6408, -0.8135, 0.01433, -0.5814, -0.8135, 0.01433, -0.5814, -0.8135, 0.01433, -0.5814, -0.8135, 0.01433, -0.5814, 0.2094, -0.7838, -0.5847, 0.2094, -0.7838, -0.5847, 0.2094, -0.7838, -0.5847, 0.2094, -0.7838, -0.5847, 0.1733, -0.005848, -0.9849, 0.1733, -0.005848, -0.9849, 0.1733, -0.005848, -0.9849, 0.1733, -0.005848, -0.9849, 0.9293, 0.1907, 0.3163, 0.9293, 0.1907, 0.3163, 0.9293, 0.1907, 0.3163, 0.9293, 0.1907, 0.3163, -0.232, -0.005893, 0.9727, -0.232, -0.005893, 0.9727, -0.232, -0.005893, 0.9727, -0.232, -0.005893, 0.9727, -0.4845, 0.8591, -0.1649, -0.4845, 0.8591, -0.1649, -0.4845, 0.8591, -0.1649, -0.4845, 0.8591, -0.1649, 0.255, -0.963, 0.08682, 0.255, -0.963, 0.08682, 0.255, -0.963, 0.08682, 0.255, -0.963, 0.08682, -0.3422, 0.9324, -0.1165, -0.3422, 0.9324, -0.1165, -0.3422, 0.9324, -0.1165, -0.3422, 0.9324, -0.1165, -0.9293, -0.1907, -0.3163, -0.9293, -0.1907, -0.3163, -0.9293, -0.1907, -0.3163, -0.9293, -0.1907, -0.3163, -0.4656, -0.05423, 0.8833, -0.4656, -0.05423, 0.8833, -0.4656, -0.05423, 0.8833, -0.4656, -0.05423, 0.8833, 0.4144, 0.04339, -0.909, 0.4144, 0.04339, -0.909, 0.4144, 0.04339, -0.909, 0.4144, 0.04339, -0.909, 0.4128, -0.8999, 0.1405, 0.4128, -0.8999, 0.1405, 0.4128, -0.8999, 0.1405, 0.4128, -0.8999, 0.1405, -0.6617, -0.006562, 0.7498, -0.6617, -0.006562, 0.7498, -0.6617, -0.006562, 0.7498, -0.6617, -0.006562, 0.7498, -0.5306, 0.1661, -0.8312, -0.5306, 0.1661, -0.8312, -0.5306, 0.1661, -0.8312, -0.5306, 0.1661, -0.8312, 0.7169, -0.006686, -0.6971, 0.7169, -0.006686, -0.6971, 0.7169, -0.006686, -0.6971, 0.7169, -0.006686, -0.6971, 0.3341, 0.7839, 0.5234, 0.3341, 0.7839, 0.5234, 0.3341, 0.7839, 0.5234, 0.3341, 0.7839, 0.5234, -0.1652, -0.9517, -0.2588, -0.1652, -0.9517, -0.2588, -0.1652, -0.9517, -0.2588, -0.1652, -0.9517, -0.2588, 0.2196, 0.9129, 0.344, 0.2196, 0.9129, 0.344, 0.2196, 0.9129, 0.344, 0.2196, 0.9129, 0.344, 0.5306, -0.1661, 0.8312, 0.5306, -0.1661, 0.8312, 0.5306, -0.1661, 0.8312, 0.5306, -0.1661, 0.8312, 0.9186, -0.06888, -0.3891, 0.9186, -0.06888, -0.3891, 0.9186, -0.06888, -0.3891, 0.9186, -0.06888, -0.3891, -0.887, 0.05661, 0.4584, -0.887, 0.05661, 0.4584, -0.887, 0.05661, 0.4584, -0.887, 0.05661, 0.4584, -0.2963, -0.8347, -0.4642, -0.2963, -0.8347, -0.4642, -0.2963, -0.8347, -0.4642, -0.2963, -0.8347, -0.4642, -0.5642, 0.01351, -0.8255, -0.5642, 0.01351, -0.8255, -0.5642, 0.01351, -0.8255, -0.5642, 0.01351, -0.8255, 0.6922, 0.1009, -0.7146, 0.6922, 0.1009, -0.7146, 0.6922, 0.1009, -0.7146, 0.6922, 0.1009, -0.7146, 0.5044, -0.0206, 0.8632, 0.5044, -0.0206, 0.8632, 0.5044, -0.0206, 0.8632, 0.5044, -0.0206, 0.8632, -0.3015, 0.8821, 0.362, -0.3015, 0.8821, 0.362, -0.3015, 0.8821, 0.362, -0.3015, 0.8821, 0.362, 0.08405, -0.9864, -0.1415, 0.08405, -0.9864, -0.1415, 0.08405, -0.9864, -0.1415, 0.08405, -0.9864, -0.1415, -0.1579, 0.9633, 0.2171, -0.1579, 0.9633, 0.2171, -0.1579, 0.9633, 0.2171, -0.1579, 0.9633, 0.2171, -0.6922, -0.1009, 0.7146, -0.6922, -0.1009, 0.7146, -0.6922, -0.1009, 0.7146, -0.6922, -0.1009, 0.7146, 0.8176, 0.02266, 0.5754, 0.8176, 0.02266, 0.5754, 0.8176, 0.02266, 0.5754, 0.8176, 0.02266, 0.5754, -0.8502, -0.0285, -0.5257, -0.8502, -0.0285, -0.5257, -0.8502, -0.0285, -0.5257, -0.8502, -0.0285, -0.5257, 0.2509, -0.9166, -0.3112, 0.2509, -0.9166, -0.3112, 0.2509, -0.9166, -0.3112, 0.2509, -0.9166, -0.3112, 0.999, -0.007428, 0.04424, 0.999, -0.007428, 0.04424, 0.999, -0.007428, 0.04424, 0.999, -0.007428, 0.04424, -0.05547, 0.153, 0.9867, -0.05547, 0.153, 0.9867, -0.05547, 0.153, 0.9867, -0.05547, 0.153, 0.9867, -0.9902, -0.007403, -0.1396, -0.9902, -0.007403, -0.1396, -0.9902, -0.007403, -0.1396, -0.9902, -0.007403, -0.1396, 0.04396, 0.6219, -0.7819, 0.04396, 0.6219, -0.7819, 0.04396, 0.6219, -0.7819, 0.04396, 0.6219, -0.7819, -0.01859, -0.9435, 0.3307, -0.01859, -0.9435, 0.3307, -0.01859, -0.9435, 0.3307, -0.01859, -0.9435, 0.3307, 0.02456, 0.8992, -0.4368, 0.02456, 0.8992, -0.4368, 0.02456, 0.8992, -0.4368, 0.02456, 0.8992, -0.4368, 0.05548, -0.153, -0.9867, 0.05548, -0.153, -0.9867, 0.05548, -0.153, -0.9867, 0.05548, -0.153, -0.9867, -0.9954, 0.02829, 0.09137, -0.9954, 0.02829, 0.09137, -0.9954, 0.02829, 0.09137, -0.9954, 0.02829, 0.09137, 0.984, -0.04076, -0.1732, 0.984, -0.04076, -0.1732, 0.984, -0.04076, -0.1732, 0.984, -0.04076, -0.1732, -0.0417, -0.6694, 0.7417, -0.0417, -0.6694, 0.7417, -0.0417, -0.6694, 0.7417, -0.0417, -0.6694, 0.7417, 0.96, -0.007316, 0.2797, 0.96, -0.007316, 0.2797, 0.96, -0.007316, 0.2797, 0.96, -0.007316, 0.2797, -0.2013, 0.1548, 0.9672, -0.2013, 0.1548, 0.9672, -0.2013, 0.1548, 0.9672, -0.2013, 0.1548, 0.9672, -0.9302, -0.007232, -0.3669, -0.9302, -0.007232, -0.3669, -0.9302, -0.007232, -0.3669, -0.9302, -0.007232, -0.3669, 0.1405, 0.7242, -0.6751, 0.1405, 0.7242, -0.6751, 0.1405, 0.7242, -0.6751, 0.1405, 0.7242, -0.6751, -0.06676, -0.9448, 0.3208, -0.06676, -0.9448, 0.3208, -0.06676, -0.9448, 0.3208, -0.06676, -0.9448, 0.3208, 0.08826, 0.9013, -0.4241, 0.08826, 0.9013, -0.4241, 0.08826, 0.9013, -0.4241, 0.08826, 0.9013, -0.4241, 0.2013, -0.1548, -0.9672, 0.2013, -0.1548, -0.9672, 0.2013, -0.1548, -0.9672, 0.2013, -0.1548, -0.9672, -0.9965, 0.03997, -0.07368, -0.9965, 0.03997, -0.07368, -0.9965, 0.03997, -0.07368, -0.9965, 0.03997, -0.07368, 0.9986, -0.05266, -0.01061, 0.9986, -0.05266, -0.01061, 0.9986, -0.05266, -0.01061, 0.9986, -0.05266, -0.01061, -0.1283, -0.777, 0.6163, -0.1283, -0.777, 0.6163, -0.1283, -0.777, 0.6163, -0.1283, -0.777, 0.6163, 0.7303, -0.006717, -0.6831, 0.7303, -0.006717, -0.6831, 0.7303, -0.006717, -0.6831, 0.7303, -0.006717, -0.6831, 0.4586, 0.1629, 0.8736, 0.4586, 0.1629, 0.8736, 0.4586, 0.1629, 0.8736, 0.4586, 0.1629, 0.8736, -0.7825, -0.006843, 0.6226, -0.7825, -0.006843, 0.6226, -0.7825, -0.006843, 0.6226, -0.7825, -0.006843, 0.6226, -0.2662, 0.8198, -0.507, -0.2662, 0.8198, -0.507, -0.2662, 0.8198, -0.507, -0.2662, 0.8198, -0.507, 0.1454, -0.9498, 0.2769, 0.1454, -0.9498, 0.2769, 0.1454, -0.9498, 0.2769, 0.1454, -0.9498, 0.2769, -0.1929, 0.9098, -0.3675, -0.1929, 0.9098, -0.3675, -0.1929, 0.9098, -0.3675, -0.1929, 0.9098, -0.3675, -0.4586, -0.1629, -0.8736, -0.4586, -0.1629, -0.8736, -0.4586, -0.1629, -0.8736, -0.4586, -0.1629, -0.8736, -0.84, -0.02352, 0.5421, -0.84, -0.02352, 0.5421, -0.84, -0.02352, 0.5421, -0.84, -0.02352, 0.5421, 0.7944, 0.01013, -0.6072, 0.7944, 0.01013, -0.6072, 0.7944, 0.01013, -0.6072, 0.7944, 0.01013, -0.6072, 0.2294, -0.8697, 0.437, 0.2294, -0.8697, 0.437, 0.2294, -0.8697, 0.437, 0.2294, -0.8697, 0.437, 0.513, -0.006268, -0.8584, 0.513, -0.006268, -0.8584, 0.513, -0.006268, -0.8584, 0.513, -0.006268, -0.8584, 0.6751, 0.1738, 0.7169, 0.6751, 0.1738, 0.7169, 0.6751, 0.1738, 0.7169, 0.6751, 0.1738, 0.7169, -0.5714, -0.006373, 0.8206, -0.5714, -0.006373, 0.8206, -0.5714, -0.006373, 0.8206, -0.5714, -0.006373, 0.8206, -0.4426, 0.7637, -0.47, -0.4426, 0.7637, -0.47, -0.4426, 0.7637, -0.47, -0.4426, 0.7637, -0.47, 0.2017, -0.9557, 0.2142, 0.2017, -0.9557, 0.2142, 0.2017, -0.9557, 0.2142, 0.2017, -0.9557, 0.2142, -0.269, 0.9198, -0.2857, -0.269, 0.9198, -0.2857, -0.269, 0.9198, -0.2857, -0.269, 0.9198, -0.2857, -0.6751, -0.1738, -0.7169, -0.6751, -0.1738, -0.7169, -0.6751, -0.1738, -0.7169, -0.6751, -0.1738, -0.7169, -0.6545, -0.02549, 0.7556, -0.6545, -0.02549, 0.7556, -0.6545, -0.02549, 0.7556, -0.6545, -0.02549, 0.7556, 0.6024, 0.01333, -0.7981, 0.6024, 0.01333, -0.7981, 0.6024, 0.01333, -0.7981, 0.6024, 0.01333, -0.7981, 0.4003, -0.8119, 0.4251, 0.4003, -0.8119, 0.4251, 0.4003, -0.8119, 0.4251, 0.4003, -0.8119, 0.4251, 0.8299, -0.006963, 0.5579, 0.8299, -0.006963, 0.5579, 0.8299, -0.006963, 0.5579, 0.8299, -0.006963, 0.5579, -0.4025, 0.1606, 0.9012, -0.4025, 0.1606, 0.9012, -0.4025, 0.1606, 0.9012, -0.4025, 0.1606, 0.9012, -0.7808, -0.006837, -0.6248, -0.7808, -0.006837, -0.6248, -0.7808, -0.006837, -0.6248, -0.7808, -0.006837, -0.6248, 0.2364, 0.8149, -0.5292, 0.2364, 0.8149, -0.5292, 0.2364, 0.8149, -0.5292, 0.2364, 0.8149, -0.5292, -0.1292, -0.9485, 0.2892, -0.1292, -0.9485, 0.2892, -0.1292, -0.9485, 0.2892, -0.1292, -0.9485, 0.2892, 0.1713, 0.9075, -0.3835, 0.1713, 0.9075, -0.3835, 0.1713, 0.9075, -0.3835, 0.1713, 0.9075, -0.3835, 0.4025, -0.1606, -0.9012, 0.4025, -0.1606, -0.9012, 0.4025, -0.1606, -0.9012, 0.4025, -0.1606, -0.9012, -0.56, -0.05569, -0.8266, -0.56, -0.05569, -0.8266, -0.56, -0.05569, -0.8266, -0.56, -0.05569, -0.8266, 0.6107, 0.04586, 0.7905, 0.6107, 0.04586, 0.7905, 0.6107, 0.04586, 0.7905, 0.6107, 0.04586, 0.7905, -0.2042, -0.8656, 0.4572, -0.2042, -0.8656, 0.4572, -0.2042, -0.8656, 0.4572, -0.2042, -0.8656, 0.4572, 0.8446, 0.01488, -0.5352, 0.8446, 0.01488, -0.5352, 0.8446, 0.01488, -0.5352, 0.8446, 0.01488, -0.5352, 0.3249, 0.09117, 0.9413, 0.3249, 0.09117, 0.9413, 0.3249, 0.09117, 0.9413, 0.3249, 0.09117, 0.9413, -0.8885, -0.02345, 0.4583, -0.8885, -0.02345, 0.4583, -0.8885, -0.02345, 0.4583, -0.8885, -0.02345, 0.4583, -0.1917, 0.8674, -0.4593, -0.1917, 0.8674, -0.4593, -0.1917, 0.8674, -0.4593, -0.1917, 0.8674, -0.4593, 0.08488, -0.9864, 0.1407, 0.08488, -0.9864, 0.1407, 0.08488, -0.9864, 0.1407, 0.08488, -0.9864, 0.1407, -0.1224, 0.9602, -0.2509, -0.1224, 0.9602, -0.2509, -0.1224, 0.9602, -0.2509, -0.1224, 0.9602, -0.2509, -0.3249, -0.09118, -0.9413, -0.3249, -0.09118, -0.9413, -0.3249, -0.09118, -0.9413, -0.3249, -0.09118, -0.9413, -0.5973, 0.02101, 0.8018, -0.5973, 0.02101, 0.8018, -0.5973, 0.02101, 0.8018, -0.5973, 0.02101, 0.8018, 0.5565, -0.02578, -0.8304, 0.5565, -0.02578, -0.8304, 0.5565, -0.02578, -0.8304, 0.5565, -0.02578, -0.8304, 0.1679, -0.9067, 0.3869, 0.1679, -0.9067, 0.3869, 0.1679, -0.9067, 0.3869, 0.1679, -0.9067, 0.3869, -0.02725, -0.004735, 0.9996, -0.02725, -0.004735, 0.9996, -0.02725, -0.004735, 0.9996, -0.02725, -0.004735, 0.9996, -0.9681, 0.2334, -0.09083, -0.9681, 0.2334, -0.09083, -0.9681, 0.2334, -0.09083, -0.9681, 0.2334, -0.09083, 0.08489, -0.009138, -0.9963, 0.08489, -0.009138, -0.9963, 0.08489, -0.009138, -0.9963, 0.08489, -0.009138, -0.9963, 0.7342, 0.6759, 0.06381, 0.7342, 0.6759, 0.06381, 0.7342, 0.6759, 0.06381, 0.7342, 0.6759, 0.06381, -0.3229, -0.9461, -0.02421, -0.3229, -0.9461, -0.02421, -0.3229, -0.9461, -0.02421, -0.3229, -0.9461, -0.02421, 0.41, 0.9115, 0.03245, 0.41, 0.9115, 0.03245, 0.41, 0.9115, 0.03245, 0.41, 0.9115, 0.03245, 0.9681, -0.2334, 0.09082, 0.9681, -0.2334, 0.09082, 0.9681, -0.2334, 0.09082, 0.9681, -0.2334, 0.09082, -0.0542, 0.02427, -0.9982, -0.0542, 0.02427, -0.9982, -0.0542, 0.02427, -0.9982, -0.0542, 0.02427, -0.9982, 0.1042, -0.03621, 0.9939, 0.1042, -0.03621, 0.9939, 0.1042, -0.03621, 0.9939, 0.1042, -0.03621, 0.9939, -0.6916, -0.7198, -0.05961, -0.6916, -0.7198, -0.05961, -0.6916, -0.7198, -0.05961, -0.6916, -0.7198, -0.05961, -0.1745, 0.0009755, 0.9846, -0.1745, 0.0009755, 0.9846, -0.1745, 0.0009755, 0.9846, -0.1745, 0.0009755, 0.9846, -0.9198, 0.2278, -0.3195, -0.9198, 0.2278, -0.3195, -0.9198, 0.2278, -0.3195, -0.9198, 0.2278, -0.3195, 0.2325, -0.015, -0.9725, 0.2325, -0.015, -0.9725, 0.2325, -0.015, -0.9725, 0.2325, -0.015, -0.9725, 0.6194, 0.7605, 0.1951, 0.6194, 0.7605, 0.1951, 0.6194, 0.7605, 0.1951, 0.6194, 0.7605, 0.1951, -0.3144, -0.9453, -0.08669, -0.3144, -0.9453, -0.08669, -0.3144, -0.9453, -0.08669, -0.3144, -0.9453, -0.08669, 0.3981, 0.91, 0.1161, 0.3981, 0.91, 0.1161, 0.3981, 0.91, 0.1161, 0.3981, 0.91, 0.1161, 0.9198, -0.2278, 0.3195, 0.9198, -0.2278, 0.3195, 0.9198, -0.2278, 0.3195, 0.9198, -0.2278, 0.3195, 0.04683, 0.02943, -0.9985, 0.04683, 0.02943, -0.9985, 0.04683, 0.02943, -0.9985, 0.04683, 0.02943, -0.9985, 0.003801, -0.04128, 0.9991, 0.003801, -0.04128, 0.9991, 0.003801, -0.04128, 0.9991, 0.003801, -0.04128, 0.9991, -0.5644, -0.8066, -0.1753, -0.5644, -0.8066, -0.1753, -0.5644, -0.8066, -0.1753, -0.5644, -0.8066, -0.1753, 0.4942, 0.005172, 0.8693, 0.4942, 0.005172, 0.8693, 0.4942, 0.005172, 0.8693, 0.4942, 0.005172, 0.8693, -0.7433, 0.2118, 0.6346, -0.7433, 0.2118, 0.6346, -0.7433, 0.2118, 0.6346, -0.7433, 0.2118, 0.6346, -0.436, -0.0196, -0.8998, -0.436, -0.0196, -0.8998, -0.436, -0.0196, -0.8998, -0.436, -0.0196, -0.8998, 0.4284, 0.8097, -0.4012, 0.4284, 0.8097, -0.4012, 0.4284, 0.8097, -0.4012, 0.4284, 0.8097, -0.4012, -0.2485, -0.9357, 0.2505, -0.2485, -0.9357, 0.2505, -0.2485, -0.9357, 0.2505, -0.2485, -0.9357, 0.2505, 0.3186, 0.8959, -0.3095, 0.3186, 0.8959, -0.3095, 0.3186, 0.8959, -0.3095, 0.3186, 0.8959, -0.3095, 0.7433, -0.2118, -0.6346, 0.7433, -0.2118, -0.6346, 0.7433, -0.2118, -0.6346, 0.7433, -0.2118, -0.6346, -0.3665, -0.03608, -0.9297, -0.3665, -0.03608, -0.9297, -0.3665, -0.03608, -0.9297, -0.3665, -0.03608, -0.9297, 0.4221, 0.02294, 0.9063, 0.4221, 0.02294, 0.9063, 0.4221, 0.02294, 0.9063, 0.4221, 0.02294, 0.9063, -0.3729, -0.8573, 0.355, -0.3729, -0.8573, 0.355, -0.3729, -0.8573, 0.355, -0.3729, -0.8573, 0.355, 0.7128, -0.0006224, 0.7013, 0.7128, -0.0006224, 0.7013, 0.7128, -0.0006224, 0.7013, 0.7128, -0.0006224, 0.7013, -0.5336, 0.1998, 0.8218, -0.5336, 0.1998, 0.8218, -0.5336, 0.1998, 0.8218, -0.5336, 0.1998, 0.8218, -0.6581, -0.01501, -0.7528, -0.6581, -0.01501, -0.7528, -0.6581, -0.01501, -0.7528, -0.6581, -0.01501, -0.7528, 0.3728, 0.7103, -0.5971, 0.3728, 0.7103, -0.5971, 0.3728, 0.7103, -0.5971, 0.3728, 0.7103, -0.5971, -0.1917, -0.9271, 0.3222, -0.1917, -0.9271, 0.3222, -0.1917, -0.9271, 0.3222, -0.1917, -0.9271, 0.3222, 0.2437, 0.8828, -0.4016, 0.2437, 0.8828, -0.4016, 0.2437, 0.8828, -0.4016, 0.2437, 0.8828, -0.4016, 0.5336, -0.1998, -0.8218, 0.5336, -0.1998, -0.8218, 0.5336, -0.1998, -0.8218, 0.5336, -0.1998, -0.8218, -0.5756, -0.03658, -0.8169, -0.5756, -0.03658, -0.8169, -0.5756, -0.03658, -0.8169, -0.5756, -0.03658, -0.8169, 0.628, 0.02312, 0.7778, 0.628, 0.02312, 0.7778, 0.628, 0.02312, 0.7778, 0.628, 0.02312, 0.7778, -0.342, -0.7614, 0.5507, -0.342, -0.7614, 0.5507, -0.342, -0.7614, 0.5507, -0.342, -0.7614, 0.5507, -0.3782, 0.008737, 0.9257, -0.3782, 0.008737, 0.9257, -0.3782, 0.008737, 0.9257, -0.3782, 0.008737, 0.9257, -0.7829, 0.2127, -0.5847, -0.7829, 0.2127, -0.5847, -0.7829, 0.2127, -0.5847, -0.7829, 0.2127, -0.5847, 0.4365, -0.02323, -0.8994, 0.4365, -0.02323, -0.8994, 0.4365, -0.02323, -0.8994, 0.4365, -0.02323, -0.8994, 0.478, 0.821, 0.3121, 0.478, 0.821, 0.3121, 0.478, 0.821, 0.3121, 0.478, 0.821, 0.3121, -0.2876, -0.9432, -0.1665, -0.2876, -0.9432, -0.1665, -0.2876, -0.9432, -0.1665, -0.2876, -0.9432, -0.1665, 0.3613, 0.9055, 0.2224, 0.3613, 0.9055, 0.2224, 0.3613, 0.9055, 0.2224, 0.3613, 0.9055, 0.2224, 0.7829, -0.2127, 0.5847, 0.7829, -0.2127, 0.5847, 0.7829, -0.2127, 0.5847, 0.7829, -0.2127, 0.5847, 0.6629, -0.0837, -0.744, 0.6629, -0.0837, -0.744, 0.6629, -0.0837, -0.744, 0.6629, -0.0837, -0.744, -0.6145, 0.07011, 0.7858, -0.6145, 0.07011, 0.7858, -0.6145, 0.07011, 0.7858, -0.6145, 0.07011, 0.7858, -0.4198, -0.8674, -0.2671, -0.4198, -0.8674, -0.2671, -0.4198, -0.8674, -0.2671, -0.4198, -0.8674, -0.2671, 0.3602, 0.01402, 0.9328, 0.3602, 0.01402, 0.9328, 0.3602, 0.01402, 0.9328, 0.3602, 0.01402, 0.9328, -0.8608, 0.1447, 0.488, -0.8608, 0.1447, 0.488, -0.8608, 0.1447, 0.488, -0.8608, 0.1447, 0.488, -0.3004, -0.02321, -0.9535, -0.3004, -0.02321, -0.9535, -0.3004, -0.02321, -0.9535, -0.3004, -0.02321, -0.9535, 0.4136, 0.8649, -0.2844, 0.4136, 0.8649, -0.2844, 0.4136, 0.8649, -0.2844, 0.4136, 0.8649, -0.2844, -0.1645, -0.9754, 0.1469, -0.1645, -0.9754, 0.1469, -0.1645, -0.9754, 0.1469, -0.1645, -0.9754, 0.1469, 0.2493, 0.9487, -0.1943, 0.2493, 0.9487, -0.1943, 0.2493, 0.9487, -0.1943, 0.2493, 0.9487, -0.1943, 0.8608, -0.1447, -0.488, 0.8608, -0.1447, -0.488, 0.8608, -0.1447, -0.488, 0.8608, -0.1447, -0.488, -0.6305, 0.03166, -0.7756, -0.6305, 0.03166, -0.7756, -0.6305, 0.03166, -0.7756, -0.6305, 0.03166, -0.7756, 0.6696, -0.03901, 0.7417, 0.6696, -0.03901, 0.7417, 0.6696, -0.03901, 0.7417, 0.6696, -0.03901, 0.7417, -0.3556, -0.8998, 0.2529, -0.3556, -0.8998, 0.2529, -0.3556, -0.8998, 0.2529, -0.3556, -0.8998, 0.2529])] * 3)])

# ---- objects
ob_deadspruce1 = bpy.data.objects.new('DeadSpruce1', me_cylinder_003)

# ---- transforms, parenting, visibility, modifiers, constraints
ob_deadspruce1.location = (0.0, 0.0, 0.0)
ob_deadspruce1.scale = (0.9, 0.9, 1.154)
ob_deadspruce1.color = (0.8, 0.8, 0.8, 1.0)
ob_deadspruce1.lineart.crease_threshold = 0.0

# ---- collection membership
col_collection.objects.link(ob_deadspruce1)

# ---- scene / render settings (as saved in the file)
scene.frame_start = 1; scene.frame_end = 250; scene.frame_set(1)
scene.render.engine = 'BLENDER_EEVEE_NEXT'
scene.cycles.use_denoising = False
scene.cycles.samples = 128
scene.cycles.sampling_pattern = 'TABULATED_SOBOL'
scene.cycles.use_adaptive_sampling = False
scene.cycles.use_light_tree = False
scene.view_settings.view_transform = 'Filmic'
bpy.context.view_layer.update()

# ---- added for rendering (the .blend has no active camera and no usable light): camera, sun
cam_auto = bpy.data.cameras.new('AutoCamera')
cam_auto.lens = 50.0
cam_auto.sensor_width = 36.0
cam_auto.clip_end = 1000.0
ob_auto_camera = bpy.data.objects.new('AutoCamera', cam_auto)
scene.collection.objects.link(ob_auto_camera)
ob_auto_camera.location = (13.3342, -9.5796, 10.2522)
ob_auto_camera.rotation_euler = (1.09748, -7.21219e-08, 0.694738)
scene.camera = ob_auto_camera
light_auto_sun = bpy.data.lights.new('AutoSun', 'SUN')
light_auto_sun.energy = 3.0
light_auto_sun.angle = 0.0523599
ob_auto_sun = bpy.data.objects.new('AutoSun', light_auto_sun)
scene.collection.objects.link(ob_auto_sun)
ob_auto_sun.rotation_euler = (0.872665, 0.174533, 0.523599)
bpy.context.view_layer.update()
